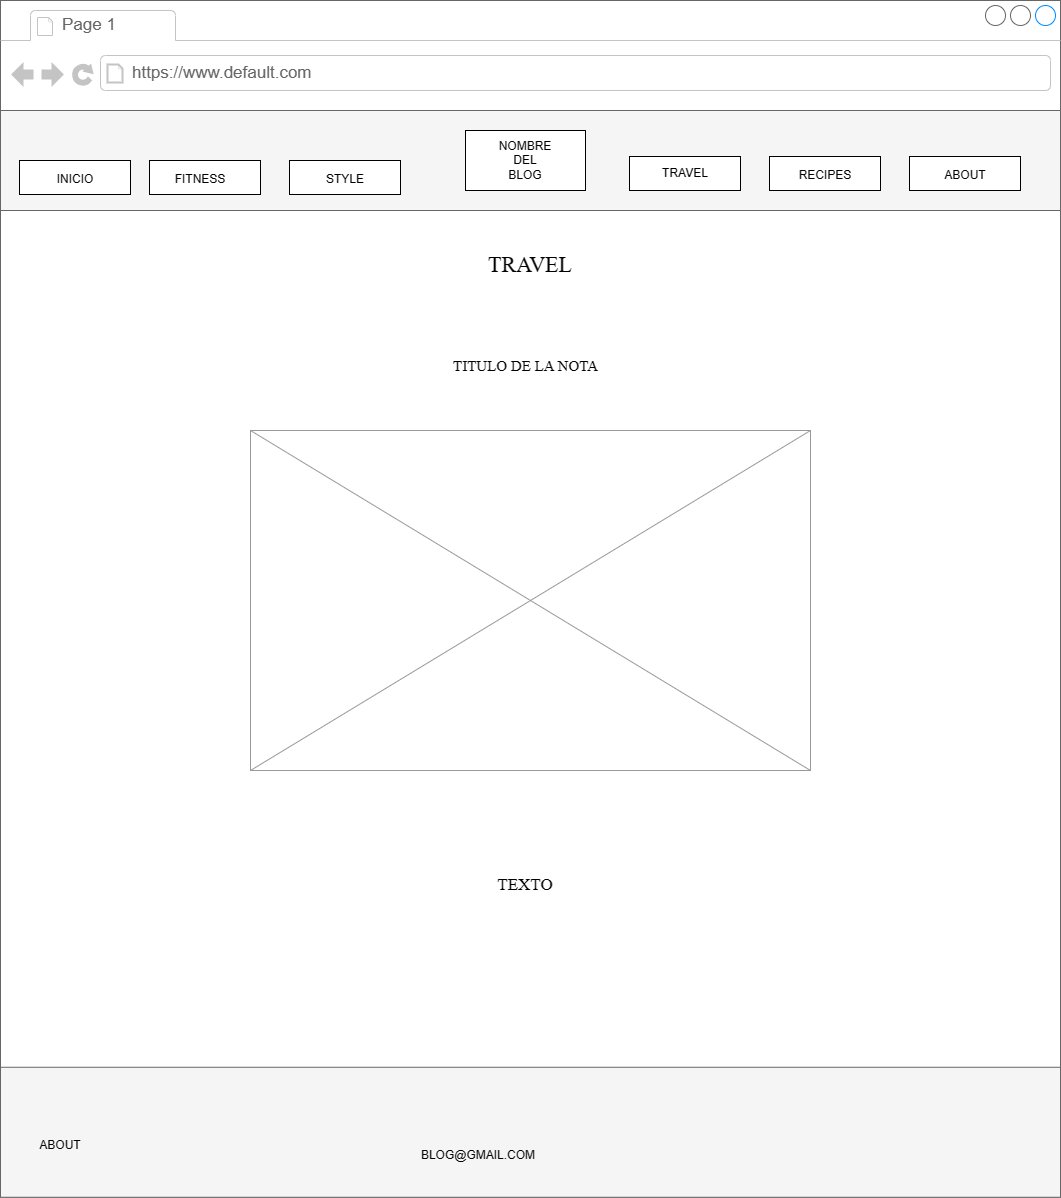

The diagram above was exported from draw.io. Its source (the exported page's mxGraphModel, read from the mxfile embedded in the PNG):
<mxGraphModel dx="2104" dy="756" grid="1" gridSize="10" guides="1" tooltips="1" connect="1" arrows="1" fold="1" page="1" pageScale="1" pageWidth="827" pageHeight="1169" math="0" shadow="0">
  <root>
    <mxCell id="0" />
    <mxCell id="1" parent="0" />
    <mxCell id="QyvctsbHkegnV8IZ_eLn-1" value="" style="strokeWidth=1;shadow=0;dashed=0;align=center;html=1;shape=mxgraph.mockup.containers.browserWindow;rSize=0;strokeColor=#666666;mainText=,;recursiveResize=0;rounded=0;labelBackgroundColor=none;fontFamily=Verdana;fontSize=12" vertex="1" parent="1">
      <mxGeometry x="50" y="280" width="1060" height="1196.76" as="geometry" />
    </mxCell>
    <mxCell id="QyvctsbHkegnV8IZ_eLn-2" value="Page 1" style="strokeWidth=1;shadow=0;dashed=0;align=center;html=1;shape=mxgraph.mockup.containers.anchor;fontSize=17;fontColor=#666666;align=left;" vertex="1" parent="QyvctsbHkegnV8IZ_eLn-1">
      <mxGeometry x="60" y="12" width="110" height="26" as="geometry" />
    </mxCell>
    <mxCell id="QyvctsbHkegnV8IZ_eLn-3" value="https://www.default.com" style="strokeWidth=1;shadow=0;dashed=0;align=center;html=1;shape=mxgraph.mockup.containers.anchor;rSize=0;fontSize=17;fontColor=#666666;align=left;" vertex="1" parent="QyvctsbHkegnV8IZ_eLn-1">
      <mxGeometry x="130" y="60" width="250" height="26" as="geometry" />
    </mxCell>
    <mxCell id="QyvctsbHkegnV8IZ_eLn-26" value="" style="whiteSpace=wrap;html=1;fillColor=#f5f5f5;fontColor=#333333;strokeColor=#666666;" vertex="1" parent="QyvctsbHkegnV8IZ_eLn-1">
      <mxGeometry y="110" width="1060" height="100" as="geometry" />
    </mxCell>
    <mxCell id="xGkvRTNAM2bIDkDKVb72-8" value="" style="whiteSpace=wrap;html=1;strokeWidth=1;rounded=0;" vertex="1" parent="QyvctsbHkegnV8IZ_eLn-1">
      <mxGeometry x="149" y="160" width="111" height="34" as="geometry" />
    </mxCell>
    <mxCell id="xGkvRTNAM2bIDkDKVb72-7" value="" style="whiteSpace=wrap;html=1;" vertex="1" parent="QyvctsbHkegnV8IZ_eLn-1">
      <mxGeometry x="289" y="160" width="111" height="34" as="geometry" />
    </mxCell>
    <mxCell id="xGkvRTNAM2bIDkDKVb72-12" value="" style="whiteSpace=wrap;html=1;" vertex="1" parent="QyvctsbHkegnV8IZ_eLn-1">
      <mxGeometry x="465" y="130" width="120" height="60" as="geometry" />
    </mxCell>
    <mxCell id="xGkvRTNAM2bIDkDKVb72-26" value="" style="whiteSpace=wrap;html=1;strokeWidth=1;rounded=0;" vertex="1" parent="QyvctsbHkegnV8IZ_eLn-1">
      <mxGeometry x="19" y="160" width="111" height="34" as="geometry" />
    </mxCell>
    <mxCell id="xGkvRTNAM2bIDkDKVb72-27" value="" style="whiteSpace=wrap;html=1;" vertex="1" parent="QyvctsbHkegnV8IZ_eLn-1">
      <mxGeometry x="629" y="156" width="111" height="34" as="geometry" />
    </mxCell>
    <mxCell id="xGkvRTNAM2bIDkDKVb72-28" value="" style="whiteSpace=wrap;html=1;" vertex="1" parent="QyvctsbHkegnV8IZ_eLn-1">
      <mxGeometry x="769" y="156" width="111" height="34" as="geometry" />
    </mxCell>
    <mxCell id="xGkvRTNAM2bIDkDKVb72-29" value="" style="whiteSpace=wrap;html=1;" vertex="1" parent="QyvctsbHkegnV8IZ_eLn-1">
      <mxGeometry x="909" y="156" width="111" height="34" as="geometry" />
    </mxCell>
    <mxCell id="xGkvRTNAM2bIDkDKVb72-30" value="NOMBRE DEL BLOG" style="text;strokeColor=none;align=center;fillColor=none;html=1;verticalAlign=middle;whiteSpace=wrap;rounded=0;" vertex="1" parent="QyvctsbHkegnV8IZ_eLn-1">
      <mxGeometry x="495" y="145" width="60" height="30" as="geometry" />
    </mxCell>
    <mxCell id="xGkvRTNAM2bIDkDKVb72-31" value="INICIO" style="text;strokeColor=none;align=center;fillColor=none;html=1;verticalAlign=middle;whiteSpace=wrap;rounded=0;" vertex="1" parent="QyvctsbHkegnV8IZ_eLn-1">
      <mxGeometry x="44.5" y="164" width="60" height="30" as="geometry" />
    </mxCell>
    <mxCell id="xGkvRTNAM2bIDkDKVb72-32" value="FITNESS" style="text;strokeColor=none;align=center;fillColor=none;html=1;verticalAlign=middle;whiteSpace=wrap;rounded=0;" vertex="1" parent="QyvctsbHkegnV8IZ_eLn-1">
      <mxGeometry x="170" y="164" width="60" height="30" as="geometry" />
    </mxCell>
    <mxCell id="xGkvRTNAM2bIDkDKVb72-33" value="STYLE" style="text;strokeColor=none;align=center;fillColor=none;html=1;verticalAlign=middle;whiteSpace=wrap;rounded=0;" vertex="1" parent="QyvctsbHkegnV8IZ_eLn-1">
      <mxGeometry x="314.5" y="164" width="60" height="30" as="geometry" />
    </mxCell>
    <mxCell id="xGkvRTNAM2bIDkDKVb72-34" value="TRAVEL" style="text;strokeColor=none;align=center;fillColor=none;html=1;verticalAlign=middle;whiteSpace=wrap;rounded=0;" vertex="1" parent="QyvctsbHkegnV8IZ_eLn-1">
      <mxGeometry x="654.5" y="158" width="60" height="30" as="geometry" />
    </mxCell>
    <mxCell id="xGkvRTNAM2bIDkDKVb72-35" value="RECIPES" style="text;strokeColor=none;align=center;fillColor=none;html=1;verticalAlign=middle;whiteSpace=wrap;rounded=0;" vertex="1" parent="QyvctsbHkegnV8IZ_eLn-1">
      <mxGeometry x="794.5" y="160" width="60" height="30" as="geometry" />
    </mxCell>
    <mxCell id="xGkvRTNAM2bIDkDKVb72-36" value="ABOUT" style="text;strokeColor=none;align=center;fillColor=none;html=1;verticalAlign=middle;whiteSpace=wrap;rounded=0;" vertex="1" parent="QyvctsbHkegnV8IZ_eLn-1">
      <mxGeometry x="934.5" y="160" width="60" height="30" as="geometry" />
    </mxCell>
    <mxCell id="mDxqHvx5P9iBWUVNzfGK-10" value="" style="verticalLabelPosition=bottom;shadow=0;dashed=0;align=center;html=1;verticalAlign=top;strokeWidth=1;shape=mxgraph.mockup.graphics.simpleIcon;strokeColor=#999999;" vertex="1" parent="QyvctsbHkegnV8IZ_eLn-1">
      <mxGeometry x="250" y="430" width="560" height="340" as="geometry" />
    </mxCell>
    <mxCell id="xGkvRTNAM2bIDkDKVb72-38" value="" style="whiteSpace=wrap;html=1;fillColor=#f5f5f5;fontColor=#333333;strokeColor=#666666;" vertex="1" parent="QyvctsbHkegnV8IZ_eLn-1">
      <mxGeometry y="1066.76" width="1060" height="130" as="geometry" />
    </mxCell>
    <mxCell id="WEMS7Ur4s4J4oAUbvqPj-1" value="ABOUT" style="text;strokeColor=none;align=center;fillColor=none;html=1;verticalAlign=middle;whiteSpace=wrap;rounded=0;" vertex="1" parent="QyvctsbHkegnV8IZ_eLn-1">
      <mxGeometry x="30" y="1130" width="60" height="30" as="geometry" />
    </mxCell>
    <mxCell id="mDxqHvx5P9iBWUVNzfGK-12" value="TEXTO" style="text;strokeColor=none;align=center;fillColor=none;html=1;verticalAlign=middle;whiteSpace=wrap;rounded=0;fontFamily=Times New Roman;fontSize=17;" vertex="1" parent="QyvctsbHkegnV8IZ_eLn-1">
      <mxGeometry x="495" y="870" width="60" height="30" as="geometry" />
    </mxCell>
    <mxCell id="mDxqHvx5P9iBWUVNzfGK-14" value="TITULO DE LA NOTA" style="text;strokeColor=none;align=center;fillColor=none;html=1;verticalAlign=middle;whiteSpace=wrap;rounded=0;fontFamily=Times New Roman;fontSize=15;" vertex="1" parent="QyvctsbHkegnV8IZ_eLn-1">
      <mxGeometry x="447.5" y="340" width="155" height="50" as="geometry" />
    </mxCell>
    <mxCell id="mDxqHvx5P9iBWUVNzfGK-16" value="TRAVEL" style="text;strokeColor=none;align=center;fillColor=none;html=1;verticalAlign=middle;whiteSpace=wrap;rounded=0;fontFamily=Times New Roman;fontSize=22;" vertex="1" parent="QyvctsbHkegnV8IZ_eLn-1">
      <mxGeometry x="500" y="250" width="60" height="30" as="geometry" />
    </mxCell>
    <mxCell id="mDxqHvx5P9iBWUVNzfGK-4" value="BLOG@GMAIL.COM" style="text;strokeColor=none;align=center;fillColor=none;html=1;verticalAlign=middle;whiteSpace=wrap;rounded=0;" vertex="1" parent="QyvctsbHkegnV8IZ_eLn-1">
      <mxGeometry x="447.5" y="1140" width="60" height="30" as="geometry" />
    </mxCell>
  </root>
</mxGraphModel>